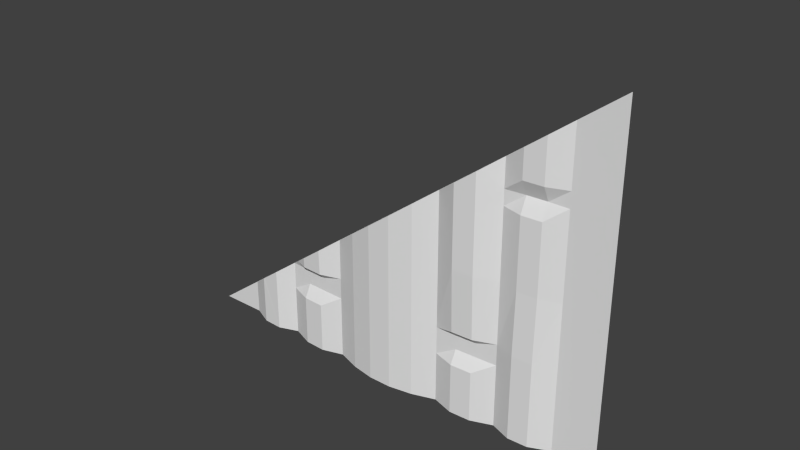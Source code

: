 # Source: stor1_6_slice192rh.blend  (saved by Blender 2.76.0; exported with 4.5.12 LTS)
import bpy
from mathutils import Matrix  # noqa: F401  (used for matrix-valued properties, if any)

bpy.ops.wm.read_factory_settings(use_empty=True)
scene = bpy.context.scene
scene.name = 'Scene'

# ---- collections
col_collection_1 = bpy.data.collections.new('Collection 1'); scene.collection.children.link(col_collection_1)

# ---- materials (node trees are filled in below, after node groups)
mat_stor1_6 = bpy.data.materials.new('stor1_6')
mat_stor1_6.alpha_threshold = 0.0
mat_stor1_6.use_transparent_shadow = False
mat_stor1_6.roughness = 0.5

# ---- material node trees

# ---- world
world_world = bpy.data.worlds.new('World'); scene.world = world_world
world_world.color = (0.05088, 0.05088, 0.05088)
world_world.use_sun_shadow = False
world_world.sun_shadow_jitter_overblur = 0.0
world_world.cycles.sampling_method = 'MANUAL'
world_world.cycles.sample_map_resolution = 256

# ---- meshes
me_stor1_6_slice192rh_meshdata = bpy.data.meshes.new('stor1_6_slice192rh_meshdata')
me_stor1_6_slice192rh_meshdata.from_pydata([(-1.28, 1.28, -1.28), (1.28, 1.28, -1.28), (-0.6795, 1.266, -1.28), (0.6986, 1.266, -1.28), (0.3378, 1.252, -1.28), (-0.3187, 1.252, -1.28), (1.28, 1.28, 0.04257), (0.6986, 1.265, 0.04257), (1.28, 1.28, -0.9169), (-0.6795, 1.266, -0.9169), (0.6986, 1.266, -0.9169), (0.3378, 1.252, -0.9169), (-0.3187, 1.252, -0.9169), (-1.015, 1.28, -1.28), (1.037, 1.28, -1.28), (1.037, 1.28, 0.04257), (1.037, 1.28, -0.9169), (0.9241, 1.28, 0.04257), (0.8114, 1.275, 0.04257), (0.9241, 1.23, -0.9169), (0.8114, 1.225, -0.9169), (0.8114, 1.225, -1.28), (0.9241, 1.23, -1.28), (0.4581, 1.215, -1.28), (0.5784, 1.22, -1.28), (0.5784, 1.21, 0.04257), (0.5784, 1.26, -0.9169), (0.4581, 1.255, -0.9169), (-0.1874, 1.208, -1.28), (-0.05609, 1.185, -1.28), (0.07522, 1.185, -1.28), (0.2065, 1.208, -1.28), (0.2065, 1.208, -0.9169), (0.07522, 1.185, -0.9169), (-0.05609, 1.185, -0.9169), (-0.1874, 1.208, -0.9169), (-0.5592, 1.22, -1.28), (-0.439, 1.215, -1.28), (-0.439, 1.255, -0.9169), (-0.5592, 1.26, -0.9169), (-0.9035, 1.23, -1.28), (-0.7915, 1.225, -1.28), (-0.7915, 1.225, -0.9169), (1.28, 1.28, -0.834), (-0.6795, 1.266, -0.834), (0.6986, 1.266, -0.834), (0.3378, 1.252, -0.834), (-0.3187, 1.252, -0.834), (1.037, 1.28, -0.834), (0.8114, 1.225, -0.834), (0.9241, 1.23, -0.834), (0.4581, 1.255, -0.834), (0.5784, 1.26, -0.834), (-0.1874, 1.208, -0.834), (-0.05609, 1.185, -0.834), (0.07522, 1.185, -0.834), (0.2065, 1.208, -0.834), (-0.5592, 1.26, -0.834), (-0.439, 1.255, -0.834), (1.28, 1.28, -0.9913), (-0.6795, 1.266, -0.9913), (0.6986, 1.266, -0.9913), (0.3378, 1.252, -0.9913), (-0.3187, 1.252, -0.9913), (1.037, 1.28, -0.9913), (0.8114, 1.225, -0.9913), (0.9241, 1.23, -0.9913), (0.4581, 1.215, -0.9913), (0.5784, 1.22, -0.9913), (-0.1874, 1.208, -0.9913), (-0.05609, 1.185, -0.9913), (0.07522, 1.185, -0.9913), (0.2065, 1.208, -0.9913), (-0.5592, 1.22, -0.9913), (-0.439, 1.215, -0.9913), (-0.7915, 1.225, -0.9913), (1.28, 1.28, -0.04331), (0.6986, 1.266, -0.04331), (1.037, 1.28, -0.04331), (0.8114, 1.235, -0.04331), (0.9241, 1.24, -0.04331), (0.4581, 1.205, -0.04331), (0.5784, 1.21, -0.04331), (1.28, 1.28, 0.1285), (0.6986, 1.266, 0.1285), (1.037, 1.28, 0.1285), (0.8114, 1.235, 0.1285), (0.9241, 1.24, 0.1285), (1.28, 1.28, 0.4915), (1.28, 1.28, -0.4386), (0.6986, 1.266, -0.4386), (0.3378, 1.252, -0.4386), (1.037, 1.28, -0.4386), (0.8114, 1.235, -0.4386), (0.9241, 1.24, -0.4386), (0.4581, 1.205, -0.4386), (0.5784, 1.21, -0.4386), (-0.05609, 1.185, -0.4386), (0.07522, 1.185, -0.4386), (0.2065, 1.208, -0.4386), (1.28, 1.28, -0.7956), (0.6986, 1.266, -0.7956), (0.3378, 1.252, -0.7956), (-0.3187, 1.252, -0.7956), (1.037, 1.28, -0.7956), (0.8114, 1.225, -0.7956), (0.9241, 1.23, -0.7956), (0.4581, 1.215, -0.7956), (0.5784, 1.22, -0.7956), (-0.1874, 1.208, -0.7956), (-0.05609, 1.185, -0.7956), (0.07522, 1.185, -0.7956), (0.2065, 1.208, -0.7956), (-0.5592, 1.22, -0.7956), (-0.439, 1.215, -0.7956), (1.505, 1.28, -1.28), (1.28, 1.28, 0.64), (1.037, 1.28, 0.4576), (0.8114, 1.235, 0.2885), (0.6986, 1.266, 0.204), (-0.7915, 1.225, -0.9136), (0.07522, 1.185, -0.2636), (0.3378, 1.252, -0.06662), (-1.015, 1.28, -1.082), (0.4834, 1.206, 0.04257), (0.4581, 1.205, 0.02358), (-0.3187, 1.252, -0.559), (0.9241, 1.24, 0.373), (0.5784, 1.21, 0.1138), (0.2065, 1.208, -0.1651), (0.3689, 1.24, -0.04331), (1.082, 1.28, 0.4915), (-0.5592, 1.218, -0.7394), (0.598, 1.219, 0.1285), (-0.1582, 1.203, -0.4386), (-0.9035, 1.23, -0.9976), (-0.7958, 1.225, -0.9169), (-0.439, 1.211, -0.6492), (-0.1874, 1.208, -0.4606), (-0.6853, 1.263, -0.834), (-0.6795, 1.266, -0.8296), (-0.6342, 1.248, -0.7956), (-0.8951, 1.23, -0.9913), (-0.05609, 1.185, -0.3621)], [], [(78, 76, 6, 15), (82, 77, 7, 25), (74, 63, 12, 38), (72, 62, 11, 32), (68, 61, 10, 26), (75, 60, 9, 42), (64, 59, 8, 16), (66, 64, 16, 19), (80, 78, 15, 17), (77, 79, 18, 7), (79, 80, 17, 18), (61, 65, 20, 10), (65, 66, 19, 20), (62, 67, 27, 11), (67, 68, 26, 27), (81, 82, 25, 124, 125), (63, 69, 35, 12), (69, 70, 34, 35), (70, 71, 33, 34), (71, 72, 32, 33), (60, 73, 39, 9), (73, 74, 38, 39), (39, 38, 58, 57), (9, 39, 57, 44), (33, 32, 56, 55), (34, 33, 55, 54), (35, 34, 54, 53), (12, 35, 53, 47), (27, 26, 52, 51), (11, 27, 51, 46), (20, 19, 50, 49), (10, 20, 49, 45), (19, 16, 48, 50), (38, 12, 47, 58), (32, 11, 46, 56), (26, 10, 45, 52), (42, 9, 44, 139, 120), (16, 8, 43, 48), (40, 41, 75, 142, 135), (13, 40, 135, 123), (36, 37, 74, 73), (2, 36, 73, 60), (30, 31, 72, 71), (29, 30, 71, 70), (28, 29, 70, 69), (5, 28, 69, 63), (23, 24, 68, 67), (4, 23, 67, 62), (21, 22, 66, 65), (3, 21, 65, 61), (22, 14, 64, 66), (0, 13, 123), (14, 1, 59, 64), (41, 2, 60, 75), (24, 3, 61, 68), (31, 4, 62, 72), (37, 5, 63, 74), (98, 99, 129, 121), (97, 98, 121, 143), (95, 96, 82, 81), (91, 95, 81, 130, 122), (93, 94, 80, 79), (90, 93, 79, 77), (94, 92, 78, 80), (99, 91, 122, 129), (96, 90, 77, 82), (92, 89, 76, 78), (25, 7, 84, 133, 128), (15, 6, 83, 85), (17, 15, 85, 87), (7, 18, 86, 84), (18, 17, 87, 86), (85, 83, 88, 131, 117), (87, 85, 117, 127), (84, 86, 118, 119), (86, 87, 127, 118), (104, 100, 89, 92), (108, 101, 90, 96), (112, 102, 91, 99), (114, 103, 126, 137), (106, 104, 92, 94), (101, 105, 93, 90), (105, 106, 94, 93), (102, 107, 95, 91), (107, 108, 96, 95), (103, 109, 138, 126), (109, 110, 97, 134, 138), (110, 111, 98, 97), (111, 112, 99, 98), (113, 114, 137, 132), (57, 58, 114, 113), (44, 57, 113, 141, 140), (55, 56, 112, 111), (54, 55, 111, 110), (53, 54, 110, 109), (47, 53, 109, 103), (51, 52, 108, 107), (46, 51, 107, 102), (49, 50, 106, 105), (45, 49, 105, 101), (50, 48, 104, 106), (58, 47, 103, 114), (56, 46, 102, 112), (52, 45, 101, 108), (48, 43, 100, 104), (22, 21, 3, 14), (24, 23, 4, 3), (31, 30, 29, 28, 5, 4), (37, 36, 2, 5), (41, 40, 13, 2), (14, 3, 4, 5, 2, 13), (132, 141, 113), (120, 136, 42), (128, 124, 25), (119, 133, 84), (136, 142, 75, 42), (140, 139, 44), (125, 130, 81), (116, 131, 88), (143, 134, 97), (136, 120, 139, 140, 123, 135, 142), (132, 137, 126, 140, 141), (143, 121, 129, 122, 126, 138, 134), (124, 128, 133, 119, 122, 130, 125), (127, 117, 119, 118), (116, 0, 123, 140, 126, 122, 119, 117, 131)])
_uv = me_stor1_6_slice192rh_meshdata.uv_layers.new(name='UVMap')
_uv.uv.foreach_set('vector', [0.905, 0.4831, 1.0, 0.4831, 1.0, 0.5166, 0.905, 0.5166, 0.7259, 0.4831, 0.7729, 0.4831, 0.7729, 0.5166, 0.7259, 0.5166, 0.3285, 0.1128, 0.3755, 0.1128, 0.3755, 0.1418, 0.3285, 0.1418, 0.5807, 0.1128, 0.632, 0.1128, 0.632, 0.1418, 0.5807, 0.1418, 0.7259, 0.1128, 0.7729, 0.1128, 0.7729, 0.1418, 0.7259, 0.1418, 0.1908, 0.1128, 0.2346, 0.1128, 0.2346, 0.1418, 0.1908, 0.1418, 0.905, 0.1128, 1.0, 0.1128, 1.0, 0.1418, 0.905, 0.1418, 0.861, 0.1128, 0.905, 0.1128, 0.905, 0.1418, 0.861, 0.1418, 0.861, 0.4831, 0.905, 0.4831, 0.905, 0.5166, 0.861, 0.5166, 0.7729, 0.4831, 0.8169, 0.4831, 0.8169, 0.5166, 0.7729, 0.5166, 0.8169, 0.4831, 0.861, 0.4831, 0.861, 0.5166, 0.8169, 0.5166, 0.7729, 0.1128, 0.8169, 0.1128, 0.8169, 0.1418, 0.7729, 0.1418, 0.8169, 0.1128, 0.861, 0.1128, 0.861, 0.1418, 0.8169, 0.1418, 0.632, 0.1128, 0.6789, 0.1128, 0.6789, 0.1418, 0.632, 0.1418, 0.6789, 0.1128, 0.7259, 0.1128, 0.7259, 0.1418, 0.6789, 0.1418, 0.6789, 0.4831, 0.7259, 0.4831, 0.7259, 0.5166, 0.6888, 0.5166, 0.6789, 0.5092, 0.3755, 0.1128, 0.4268, 0.1128, 0.4268, 0.1418, 0.3755, 0.1418, 0.4268, 0.1128, 0.4781, 0.1128, 0.4781, 0.1418, 0.4268, 0.1418, 0.4781, 0.1128, 0.5294, 0.1128, 0.5294, 0.1418, 0.4781, 0.1418, 0.5294, 0.1128, 0.5807, 0.1128, 0.5807, 0.1418, 0.5294, 0.1418, 0.2346, 0.1128, 0.2815, 0.1128, 0.2815, 0.1418, 0.2346, 0.1418, 0.2815, 0.1128, 0.3285, 0.1128, 0.3285, 0.1418, 0.2815, 0.1418, 0.2815, 0.1418, 0.3285, 0.1418, 0.3285, 0.1742, 0.2815, 0.1742, 0.2346, 0.1418, 0.2815, 0.1418, 0.2815, 0.1742, 0.2346, 0.1742, 0.5294, 0.1418, 0.5807, 0.1418, 0.5807, 0.1742, 0.5294, 0.1742, 0.4781, 0.1418, 0.5294, 0.1418, 0.5294, 0.1742, 0.4781, 0.1742, 0.4268, 0.1418, 0.4781, 0.1418, 0.4781, 0.1742, 0.4268, 0.1742, 0.3755, 0.1418, 0.4268, 0.1418, 0.4268, 0.1742, 0.3755, 0.1742, 0.6789, 0.1418, 0.7259, 0.1418, 0.7259, 0.1742, 0.6789, 0.1742, 0.632, 0.1418, 0.6789, 0.1418, 0.6789, 0.1742, 0.632, 0.1742, 0.8169, 0.1418, 0.861, 0.1418, 0.861, 0.1742, 0.8169, 0.1742, 0.7729, 0.1418, 0.8169, 0.1418, 0.8169, 0.1742, 0.7729, 0.1742, 0.861, 0.1418, 0.905, 0.1418, 0.905, 0.1742, 0.861, 0.1742, 0.3285, 0.1418, 0.3755, 0.1418, 0.3755, 0.1742, 0.3285, 0.1742, 0.5807, 0.1418, 0.632, 0.1418, 0.632, 0.1742, 0.5807, 0.1742, 0.7259, 0.1418, 0.7729, 0.1418, 0.7729, 0.1742, 0.7259, 0.1742, 0.1908, 0.1418, 0.2346, 0.1418, 0.2346, 0.1742, 0.2323, 0.1742, 0.1908, 0.1431, 0.905, 0.1418, 1.0, 0.1418, 1.0, 0.1742, 0.905, 0.1742, 0.1471, 0.0, 0.1908, 0.0, 0.1908, 0.1128, 0.1504, 0.1128, 0.1471, 0.1103, 0.1033, 0.0, 0.1471, 0.0, 0.1471, 0.1103, 0.1033, 0.07751, 0.2815, 0.0, 0.3285, 0.0, 0.3285, 0.1128, 0.2815, 0.1128, 0.2346, 0.0, 0.2815, 0.0, 0.2815, 0.1128, 0.2346, 0.1128, 0.5294, 0.0, 0.5807, 0.0, 0.5807, 0.1128, 0.5294, 0.1128, 0.4781, 0.0, 0.5294, 0.0, 0.5294, 0.1128, 0.4781, 0.1128, 0.4268, 0.0, 0.4781, 0.0, 0.4781, 0.1128, 0.4268, 0.1128, 0.3755, 0.0, 0.4268, 0.0, 0.4268, 0.1128, 0.3755, 0.1128, 0.6789, 0.0, 0.7259, 0.0, 0.7259, 0.1128, 0.6789, 0.1128, 0.632, 0.0, 0.6789, 0.0, 0.6789, 0.1128, 0.632, 0.1128, 0.8169, 0.0, 0.861, 0.0, 0.861, 0.1128, 0.8169, 0.1128, 0.7729, 0.0, 0.8169, 0.0, 0.8169, 0.1128, 0.7729, 0.1128, 0.861, 0.0, 0.905, 0.0, 0.905, 0.1128, 0.861, 0.1128, 0.0, 0.0, 0.1033, 0.0, 0.1033, 0.07751, 0.905, 0.0, 1.0, 0.0, 1.0, 0.1128, 0.905, 0.1128, 0.1908, 0.0, 0.2346, 0.0, 0.2346, 0.1128, 0.1908, 0.1128, 0.7259, 0.0, 0.7729, 0.0, 0.7729, 0.1128, 0.7259, 0.1128, 0.5807, 0.0, 0.632, 0.0, 0.632, 0.1128, 0.5807, 0.1128, 0.3285, 0.0, 0.3755, 0.0, 0.3755, 0.1128, 0.3285, 0.1128, 0.5294, 0.3287, 0.5807, 0.3287, 0.5807, 0.4355, 0.5294, 0.397, 0.4781, 0.3287, 0.5294, 0.3287, 0.5294, 0.397, 0.4781, 0.3586, 0.6789, 0.3287, 0.7259, 0.3287, 0.7259, 0.4831, 0.6789, 0.4831, 0.632, 0.3287, 0.6789, 0.3287, 0.6789, 0.4831, 0.6441, 0.4831, 0.632, 0.474, 0.8169, 0.3287, 0.861, 0.3287, 0.861, 0.4831, 0.8169, 0.4831, 0.7729, 0.3287, 0.8169, 0.3287, 0.8169, 0.4831, 0.7729, 0.4831, 0.861, 0.3287, 0.905, 0.3287, 0.905, 0.4831, 0.861, 0.4831, 0.5807, 0.3287, 0.632, 0.3287, 0.632, 0.474, 0.5807, 0.4355, 0.7259, 0.3287, 0.7729, 0.3287, 0.7729, 0.4831, 0.7259, 0.4831, 0.905, 0.3287, 1.0, 0.3287, 1.0, 0.4831, 0.905, 0.4831, 0.7259, 0.5166, 0.7729, 0.5166, 0.7729, 0.5502, 0.7336, 0.5502, 0.7259, 0.5444, 0.905, 0.5166, 1.0, 0.5166, 1.0, 0.5502, 0.905, 0.5502, 0.861, 0.5166, 0.905, 0.5166, 0.905, 0.5502, 0.861, 0.5502, 0.7729, 0.5166, 0.8169, 0.5166, 0.8169, 0.5502, 0.7729, 0.5502, 0.8169, 0.5166, 0.861, 0.5166, 0.861, 0.5502, 0.8169, 0.5502, 0.905, 0.5502, 1.0, 0.5502, 1.0, 0.692, 0.9226, 0.692, 0.905, 0.6787, 0.861, 0.5502, 0.905, 0.5502, 0.905, 0.6787, 0.861, 0.6457, 0.7729, 0.5502, 0.8169, 0.5502, 0.8169, 0.6127, 0.7729, 0.5797, 0.8169, 0.5502, 0.861, 0.5502, 0.861, 0.6457, 0.8169, 0.6127, 0.905, 0.1892, 1.0, 0.1892, 1.0, 0.3287, 0.905, 0.3287, 0.7259, 0.1892, 0.7729, 0.1892, 0.7729, 0.3287, 0.7259, 0.3287, 0.5807, 0.1892, 0.632, 0.1892, 0.632, 0.3287, 0.5807, 0.3287, 0.3285, 0.1892, 0.3755, 0.1892, 0.3755, 0.2816, 0.3285, 0.2464, 0.861, 0.1892, 0.905, 0.1892, 0.905, 0.3287, 0.861, 0.3287, 0.7729, 0.1892, 0.8169, 0.1892, 0.8169, 0.3287, 0.7729, 0.3287, 0.8169, 0.1892, 0.861, 0.1892, 0.861, 0.3287, 0.8169, 0.3287, 0.632, 0.1892, 0.6789, 0.1892, 0.6789, 0.3287, 0.632, 0.3287, 0.6789, 0.1892, 0.7259, 0.1892, 0.7259, 0.3287, 0.6789, 0.3287, 0.3755, 0.1892, 0.4268, 0.1892, 0.4268, 0.3201, 0.3755, 0.2816, 0.4268, 0.1892, 0.4781, 0.1892, 0.4781, 0.3287, 0.4382, 0.3287, 0.4268, 0.3201, 0.4781, 0.1892, 0.5294, 0.1892, 0.5294, 0.3287, 0.4781, 0.3287, 0.5294, 0.1892, 0.5807, 0.1892, 0.5807, 0.3287, 0.5294, 0.3287, 0.2815, 0.1892, 0.3285, 0.1892, 0.3285, 0.2464, 0.2815, 0.2112, 0.2815, 0.1742, 0.3285, 0.1742, 0.3285, 0.1892, 0.2815, 0.1892, 0.2346, 0.1742, 0.2815, 0.1742, 0.2815, 0.1892, 0.2523, 0.1892, 0.2346, 0.1759, 0.5294, 0.1742, 0.5807, 0.1742, 0.5807, 0.1892, 0.5294, 0.1892, 0.4781, 0.1742, 0.5294, 0.1742, 0.5294, 0.1892, 0.4781, 0.1892, 0.4268, 0.1742, 0.4781, 0.1742, 0.4781, 0.1892, 0.4268, 0.1892, 0.3755, 0.1742, 0.4268, 0.1742, 0.4268, 0.1892, 0.3755, 0.1892, 0.6789, 0.1742, 0.7259, 0.1742, 0.7259, 0.1892, 0.6789, 0.1892, 0.632, 0.1742, 0.6789, 0.1742, 0.6789, 0.1892, 0.632, 0.1892, 0.8169, 0.1742, 0.861, 0.1742, 0.861, 0.1892, 0.8169, 0.1892, 0.7729, 0.1742, 0.8169, 0.1742, 0.8169, 0.1892, 0.7729, 0.1892, 0.861, 0.1742, 0.905, 0.1742, 0.905, 0.1892, 0.861, 0.1892, 0.3285, 0.1742, 0.3755, 0.1742, 0.3755, 0.1892, 0.3285, 0.1892, 0.5807, 0.1742, 0.632, 0.1742, 0.632, 0.1892, 0.5807, 0.1892, 0.7259, 0.1742, 0.7729, 0.1742, 0.7729, 0.1892, 0.7259, 0.1892, 0.905, 0.1742, 1.0, 0.1742, 1.0, 0.1892, 0.905, 0.1892, 0.861, 0.0, 0.8169, 0.0, 0.7729, 0.0, 0.905, 0.0, 0.7259, 0.0, 0.6789, 0.0, 0.632, 0.0, 0.7729, 0.0, 0.5807, 0.0, 0.5294, 0.0, 0.4781, 0.0, 0.4268, 0.0, 0.3755, 0.0, 0.632, 0.0, 0.3285, 0.0, 0.2815, 0.0, 0.2346, 0.0, 0.3755, 0.0, 0.1908, 0.0, 0.1471, 0.0, 0.1033, 0.0, 0.2346, 0.0, 0.905, 0.0, 0.7729, 0.0, 0.632, 0.0, 0.3755, 0.0, 0.2346, 0.0, 0.1033, 0.0, 0.2815, 0.2112, 0.2523, 0.1892, 0.2815, 0.1892, 0.1908, 0.1431, 0.1891, 0.1418, 0.1908, 0.1418, 0.7259, 0.5444, 0.6888, 0.5166, 0.7259, 0.5166, 0.7729, 0.5797, 0.7336, 0.5502, 0.7729, 0.5502, 0.1891, 0.1418, 0.1504, 0.1128, 0.1908, 0.1128, 0.1908, 0.1418, 0.2346, 0.1759, 0.2323, 0.1742, 0.2346, 0.1742, 0.6789, 0.5092, 0.6441, 0.4831, 0.6789, 0.4831, 1.0, 0.75, 0.9226, 0.692, 1.0, 0.692, 0.4781, 0.3586, 0.4382, 0.3287, 0.4781, 0.3287, 0.1891, 0.1418, 0.1908, 0.1431, 0.2323, 0.1742, 0.2346, 0.1759, 0.1033, 0.07751, 0.1471, 0.1103, 0.1504, 0.1128, 0.2815, 0.2112, 0.3285, 0.2464, 0.3755, 0.2816, 0.2346, 0.1759, 0.2523, 0.1892, 0.4781, 0.3586, 0.5294, 0.397, 0.5807, 0.4355, 0.632, 0.474, 0.3755, 0.2816, 0.4268, 0.3201, 0.4382, 0.3287, 0.6888, 0.5166, 0.7259, 0.5444, 0.7336, 0.5502, 0.7729, 0.5797, 0.632, 0.474, 0.6441, 0.4831, 0.6789, 0.5092, 0.861, 0.6457, 0.905, 0.6787, 0.7729, 0.5797, 0.8169, 0.6127, 1.0, 0.75, 0.0, 0.0, 0.1033, 0.07751, 0.2346, 0.1759, 0.3755, 0.2816, 0.632, 0.474, 0.7729, 0.5797, 0.905, 0.6787, 0.9226, 0.692])
_ca = me_stor1_6_slice192rh_meshdata.color_attributes.new('Col', 'BYTE_COLOR', 'CORNER')
_ca.data.foreach_set('color', [0.7305, 0.0, 0.0, 1.0, 0.7305, 0.0, 0.0, 1.0, 0.7305, 0.0, 0.0, 1.0, 0.7305, 0.0, 0.0, 1.0, 0.7305, 0.0, 0.0, 1.0, 0.7305, 0.0, 0.0, 1.0, 0.7305, 0.0, 0.0, 1.0, 0.7305, 0.0, 0.0, 1.0, 0.7305, 0.0, 0.0, 1.0, 0.7305, 0.0, 0.0, 1.0, 0.7305, 0.0, 0.0, 1.0, 0.7305, 0.0, 0.0, 1.0, 0.7305, 0.0, 0.0, 1.0, 0.7305, 0.0, 0.0, 1.0, 0.7305, 0.0, 0.0, 1.0, 0.7305, 0.0, 0.0, 1.0, 0.7305, 0.0, 0.0, 1.0, 0.7305, 0.0, 0.0, 1.0, 0.7305, 0.0, 0.0, 1.0, 0.7305, 0.0, 0.0, 1.0, 0.7305, 0.0, 0.0, 1.0, 0.7305, 0.0, 0.0, 1.0, 0.7305, 0.0, 0.0, 1.0, 0.7305, 0.0, 0.0, 1.0, 0.7305, 0.0, 0.0, 1.0, 0.7305, 0.0, 0.0, 1.0, 0.7305, 0.0, 0.0, 1.0, 0.7305, 0.0, 0.0, 1.0, 0.7305, 0.0, 0.0, 1.0, 0.7305, 0.0, 0.0, 1.0, 0.7305, 0.0, 0.0, 1.0, 0.7305, 0.0, 0.0, 1.0, 0.7305, 0.0, 0.0, 1.0, 0.7305, 0.0, 0.0, 1.0, 0.7305, 0.0, 0.0, 1.0, 0.7305, 0.0, 0.0, 1.0, 0.7305, 0.0, 0.0, 1.0, 0.7305, 0.0, 0.0, 1.0, 0.7305, 0.0, 0.0, 1.0, 0.7305, 0.0, 0.0, 1.0, 0.7305, 0.0, 0.0, 1.0, 0.7305, 0.0, 0.0, 1.0, 0.7305, 0.0, 0.0, 1.0, 0.7305, 0.0, 0.0, 1.0, 0.7305, 0.0, 0.0, 1.0, 0.7305, 0.0, 0.0, 1.0, 0.7305, 0.0, 0.0, 1.0, 0.7305, 0.0, 0.0, 1.0, 0.7305, 0.0, 0.0, 1.0, 0.7305, 0.0, 0.0, 1.0, 0.7305, 0.0, 0.0, 1.0, 0.7305, 0.0, 0.0, 1.0, 0.7305, 0.0, 0.0, 1.0, 0.7305, 0.0, 0.0, 1.0, 0.7305, 0.0, 0.0, 1.0, 0.7305, 0.0, 0.0, 1.0, 0.7305, 0.0, 0.0, 1.0, 0.7305, 0.0, 0.0, 1.0, 0.7305, 0.0, 0.0, 1.0, 0.7305, 0.0, 0.0, 1.0, 0.7305, 0.0, 0.0, 1.0, 0.7305, 0.0, 0.0, 1.0, 0.7305, 0.0, 0.0, 1.0, 0.7305, 0.0, 0.0, 1.0, 0.7305, 0.0, 0.0, 1.0, 0.7305, 0.0, 0.0, 1.0, 0.7305, 0.0, 0.0, 1.0, 0.7305, 0.0, 0.0, 1.0, 0.7305, 0.0, 0.0, 1.0, 0.7305, 0.0, 0.0, 1.0, 0.7305, 0.0, 0.0, 1.0, 0.7305, 0.0, 0.0, 1.0, 0.7305, 0.0, 0.0, 1.0, 0.7305, 0.0, 0.0, 1.0, 0.7305, 0.0, 0.0, 1.0, 0.7305, 0.0, 0.0, 1.0, 0.7305, 0.0, 0.0, 1.0, 0.7305, 0.0, 0.0, 1.0, 0.7305, 0.0, 0.0, 1.0, 0.7305, 0.0, 0.0, 1.0, 0.7305, 0.0, 0.0, 1.0, 0.7305, 0.0, 0.0, 1.0, 0.7305, 0.0, 0.0, 1.0, 0.7305, 0.0, 0.0, 1.0, 0.7305, 0.0, 0.0, 1.0, 0.7305, 0.0, 0.0, 1.0, 0.7305, 0.0, 0.0, 1.0, 0.7305, 0.0, 0.0, 1.0, 0.7305, 0.0, 0.0, 1.0, 0.7305, 0.0, 0.0, 1.0, 0.7305, 0.0, 0.0, 1.0, 0.7305, 0.0, 0.0, 1.0, 0.7305, 0.0, 0.0, 1.0, 0.7305, 0.0, 0.0, 1.0, 0.7305, 0.0, 0.0, 1.0, 0.7305, 0.0, 0.0, 1.0, 0.7305, 0.0, 0.0, 1.0, 0.7305, 0.0, 0.0, 1.0, 0.7305, 0.0, 0.0, 1.0, 0.7305, 0.0, 0.0, 1.0, 0.7305, 0.0, 0.0, 1.0, 0.7305, 0.0, 0.0, 1.0, 0.7305, 0.0, 0.0, 1.0, 0.7305, 0.0, 0.0, 1.0, 0.7305, 0.0, 0.0, 1.0, 0.7305, 0.0, 0.0, 1.0, 0.7305, 0.0, 0.0, 1.0, 0.7305, 0.0, 0.0, 1.0, 0.7305, 0.0, 0.0, 1.0, 0.7305, 0.0, 0.0, 1.0, 0.7305, 0.0, 0.0, 1.0, 0.7305, 0.0, 0.0, 1.0, 0.7305, 0.0, 0.0, 1.0, 0.7305, 0.0, 0.0, 1.0, 0.7305, 0.0, 0.0, 1.0, 0.7305, 0.0, 0.0, 1.0, 0.7305, 0.0, 0.0, 1.0, 0.7305, 0.0, 0.0, 1.0, 0.7305, 0.0, 0.0, 1.0, 0.7305, 0.0, 0.0, 1.0, 0.7305, 0.0, 0.0, 1.0, 0.7305, 0.0, 0.0, 1.0, 0.7305, 0.0, 0.0, 1.0, 0.7305, 0.0, 0.0, 1.0, 0.7305, 0.0, 0.0, 1.0, 0.7305, 0.0, 0.0, 1.0, 0.7305, 0.0, 0.0, 1.0, 0.7305, 0.0, 0.0, 1.0, 0.7305, 0.0, 0.0, 1.0, 0.7305, 0.0, 0.0, 1.0, 0.7305, 0.0, 0.0, 1.0, 0.7305, 0.0, 0.0, 1.0, 0.7305, 0.0, 0.0, 1.0, 0.7305, 0.0, 0.0, 1.0, 0.7305, 0.0, 0.0, 1.0, 0.7305, 0.0, 0.0, 1.0, 0.7305, 0.0, 0.0, 1.0, 0.7305, 0.0, 0.0, 1.0, 0.7305, 0.0, 0.0, 1.0, 0.7305, 0.0, 0.0, 1.0, 0.7305, 0.0, 0.0, 1.0, 0.7305, 0.0, 0.0, 1.0, 0.7305, 0.0, 0.0, 1.0, 0.7305, 0.0, 0.0, 1.0, 0.7305, 0.0, 0.0, 1.0, 0.7305, 0.0, 0.0, 1.0, 0.7305, 0.0, 0.0, 1.0, 0.7305, 0.0, 0.0, 1.0, 0.7305, 0.0, 0.0, 1.0, 0.7305, 0.0, 0.0, 1.0, 0.7305, 0.0, 0.0, 1.0, 0.7305, 0.0, 0.0, 1.0, 0.7305, 0.0, 0.0, 1.0, 0.7305, 0.0, 0.0, 1.0, 0.7305, 0.0, 0.0, 1.0, 0.7305, 0.0, 0.0, 1.0, 0.7305, 0.0, 0.0, 1.0, 0.7305, 0.0, 0.0, 1.0, 0.7305, 0.0, 0.0, 1.0, 0.7305, 0.0, 0.0, 1.0, 0.7305, 0.0, 0.0, 1.0, 0.7305, 0.0, 0.0, 1.0, 0.7305, 0.0, 0.0, 1.0, 0.7305, 0.0, 0.0, 1.0, 0.7305, 0.0, 0.0, 1.0, 0.7305, 0.0, 0.0, 1.0, 0.7305, 0.0, 0.0, 1.0, 0.7305, 0.0, 0.0, 1.0, 0.7305, 0.0, 0.0, 1.0, 0.7305, 0.0, 0.0, 1.0, 0.7305, 0.0, 0.0, 1.0, 0.7305, 0.0, 0.0, 1.0, 0.7305, 0.0, 0.0, 1.0, 0.7305, 0.0, 0.0, 1.0, 0.7305, 0.0, 0.0, 1.0, 0.7305, 0.0, 0.0, 1.0, 0.7305, 0.0, 0.0, 1.0, 0.7305, 0.0, 0.0, 1.0, 0.7305, 0.0, 0.0, 1.0, 0.7305, 0.0, 0.0, 1.0, 0.7305, 0.0, 0.0, 1.0, 0.7305, 0.0, 0.0, 1.0, 0.7305, 0.0, 0.0, 1.0, 0.7305, 0.0, 0.0, 1.0, 0.7305, 0.0, 0.0, 1.0, 0.7305, 0.0, 0.0, 1.0, 0.7305, 0.0, 0.0, 1.0, 0.7305, 0.0, 0.0, 1.0, 0.7305, 0.0, 0.0, 1.0, 0.7305, 0.0, 0.0, 1.0, 0.7305, 0.0, 0.0, 1.0, 0.7305, 0.0, 0.0, 1.0, 0.7305, 0.0, 0.0, 1.0, 0.7305, 0.0, 0.0, 1.0, 0.7305, 0.0, 0.0, 1.0, 0.7305, 0.0, 0.0, 1.0, 0.7305, 0.0, 0.0, 1.0, 0.7305, 0.0, 0.0, 1.0, 0.7305, 0.0, 0.0, 1.0, 0.7305, 0.0, 0.0, 1.0, 0.7305, 0.0, 0.0, 1.0, 0.7305, 0.0, 0.0, 1.0, 0.7305, 0.0, 0.0, 1.0, 0.7305, 0.0, 0.0, 1.0, 0.7305, 0.0, 0.0, 1.0, 0.7305, 0.0, 0.0, 1.0, 0.7305, 0.0, 0.0, 1.0, 0.7305, 0.0, 0.0, 1.0, 0.7305, 0.0, 0.0, 1.0, 0.7305, 0.0, 0.0, 1.0, 0.7305, 0.0, 0.0, 1.0, 0.7305, 0.0, 0.0, 1.0, 0.7305, 0.0, 0.0, 1.0, 0.7305, 0.0, 0.0, 1.0, 0.7305, 0.0, 0.0, 1.0, 0.7305, 0.0, 0.0, 1.0, 0.7305, 0.0, 0.0, 1.0, 0.7305, 0.0, 0.0, 1.0, 0.7305, 0.0, 0.0, 1.0, 0.7305, 0.0, 0.0, 1.0, 0.7305, 0.0, 0.0, 1.0, 0.7305, 0.0, 0.0, 1.0, 0.7305, 0.0, 0.0, 1.0, 0.7305, 0.0, 0.0, 1.0, 0.7305, 0.0, 0.0, 1.0, 0.7305, 0.0, 0.0, 1.0, 0.7305, 0.0, 0.0, 1.0, 0.7305, 0.0, 0.0, 1.0, 0.7305, 0.0, 0.0, 1.0, 0.7305, 0.0, 0.0, 1.0, 0.7305, 0.0, 0.0, 1.0, 0.7305, 0.0, 0.0, 1.0, 0.7305, 0.0, 0.0, 1.0, 0.7305, 0.0, 0.0, 1.0, 0.7305, 0.0, 0.0, 1.0, 0.7305, 0.0, 0.0, 1.0, 0.7305, 0.0, 0.0, 1.0, 0.7305, 0.0, 0.0, 1.0, 0.7305, 0.0, 0.0, 1.0, 0.7305, 0.0, 0.0, 1.0, 0.7305, 0.0, 0.0, 1.0, 0.7305, 0.0, 0.0, 1.0, 0.7305, 0.0, 0.0, 1.0, 0.7305, 0.0, 0.0, 1.0, 0.7305, 0.0, 0.0, 1.0, 0.7305, 0.0, 0.0, 1.0, 0.7305, 0.0, 0.0, 1.0, 0.7305, 0.0, 0.0, 1.0, 0.7305, 0.0, 0.0, 1.0, 0.7305, 0.0, 0.0, 1.0, 0.7305, 0.0, 0.0, 1.0, 0.7305, 0.0, 0.0, 1.0, 0.7305, 0.0, 0.0, 1.0, 0.7305, 0.0, 0.0, 1.0, 0.7305, 0.0, 0.0, 1.0, 0.7305, 0.0, 0.0, 1.0, 0.7305, 0.0, 0.0, 1.0, 0.7305, 0.0, 0.0, 1.0, 0.7305, 0.0, 0.0, 1.0, 0.7305, 0.0, 0.0, 1.0, 0.7305, 0.0, 0.0, 1.0, 0.7305, 0.0, 0.0, 1.0, 0.7305, 0.0, 0.0, 1.0, 0.7305, 0.0, 0.0, 1.0, 0.7305, 0.0, 0.0, 1.0, 0.7305, 0.0, 0.0, 1.0, 0.7305, 0.0, 0.0, 1.0, 0.7305, 0.0, 0.0, 1.0, 0.7305, 0.0, 0.0, 1.0, 0.7305, 0.0, 0.0, 1.0, 0.7305, 0.0, 0.0, 1.0, 0.7305, 0.0, 0.0, 1.0, 0.7305, 0.0, 0.0, 1.0, 0.7305, 0.0, 0.0, 1.0, 0.7305, 0.0, 0.0, 1.0, 0.7305, 0.0, 0.0, 1.0, 0.7305, 0.0, 0.0, 1.0, 0.7305, 0.0, 0.0, 1.0, 0.7305, 0.0, 0.0, 1.0, 0.7305, 0.0, 0.0, 1.0, 0.7305, 0.0, 0.0, 1.0, 0.7305, 0.0, 0.0, 1.0, 0.7305, 0.0, 0.0, 1.0, 0.7305, 0.0, 0.0, 1.0, 0.7305, 0.0, 0.0, 1.0, 0.7305, 0.0, 0.0, 1.0, 0.7305, 0.0, 0.0, 1.0, 0.7305, 0.0, 0.0, 1.0, 0.7305, 0.0, 0.0, 1.0, 0.7305, 0.0, 0.0, 1.0, 0.7305, 0.0, 0.0, 1.0, 0.7305, 0.0, 0.0, 1.0, 0.7305, 0.0, 0.0, 1.0, 0.7305, 0.0, 0.0, 1.0, 0.7305, 0.0, 0.0, 1.0, 0.7305, 0.0, 0.0, 1.0, 0.7305, 0.0, 0.0, 1.0, 0.7305, 0.0, 0.0, 1.0, 0.7305, 0.0, 0.0, 1.0, 0.7305, 0.0, 0.0, 1.0, 0.7305, 0.0, 0.0, 1.0, 0.7305, 0.0, 0.0, 1.0, 0.7305, 0.0, 0.0, 1.0, 0.7305, 0.0, 0.0, 1.0, 0.7305, 0.0, 0.0, 1.0, 0.7305, 0.0, 0.0, 1.0, 0.7305, 0.0, 0.0, 1.0, 0.7305, 0.0, 0.0, 1.0, 0.7305, 0.0, 0.0, 1.0, 0.7305, 0.0, 0.0, 1.0, 0.7305, 0.0, 0.0, 1.0, 0.7305, 0.0, 0.0, 1.0, 0.7305, 0.0, 0.0, 1.0, 0.7305, 0.0, 0.0, 1.0, 0.7305, 0.0, 0.0, 1.0, 0.7305, 0.0, 0.0, 1.0, 0.7305, 0.0, 0.0, 1.0, 0.7305, 0.0, 0.0, 1.0, 0.7305, 0.0, 0.0, 1.0, 0.7305, 0.0, 0.0, 1.0, 0.7305, 0.0, 0.0, 1.0, 0.7305, 0.0, 0.0, 1.0, 0.7305, 0.0, 0.0, 1.0, 0.7305, 0.0, 0.0, 1.0, 0.7305, 0.0, 0.0, 1.0, 0.7305, 0.0, 0.0, 1.0, 0.7305, 0.0, 0.0, 1.0, 0.7305, 0.0, 0.0, 1.0, 0.7305, 0.0, 0.0, 1.0, 0.7305, 0.0, 0.0, 1.0, 0.7305, 0.0, 0.0, 1.0, 0.7305, 0.0, 0.0, 1.0, 0.7305, 0.0, 0.0, 1.0, 0.7305, 0.0, 0.0, 1.0, 0.7305, 0.0, 0.0, 1.0, 0.7305, 0.0, 0.0, 1.0, 0.7305, 0.0, 0.0, 1.0, 0.7305, 0.0, 0.0, 1.0, 0.7305, 0.0, 0.0, 1.0, 0.7305, 0.0, 0.0, 1.0, 0.7305, 0.0, 0.0, 1.0, 0.7305, 0.0, 0.0, 1.0, 0.7305, 0.0, 0.0, 1.0, 0.7305, 0.0, 0.0, 1.0, 0.7305, 0.0, 0.0, 1.0, 0.7305, 0.0, 0.0, 1.0, 0.7305, 0.0, 0.0, 1.0, 0.7305, 0.0, 0.0, 1.0, 0.7305, 0.0, 0.0, 1.0, 0.7305, 0.0, 0.0, 1.0, 0.7305, 0.0, 0.0, 1.0, 0.7305, 0.0, 0.0, 1.0, 0.7305, 0.0, 0.0, 1.0, 0.7305, 0.0, 0.0, 1.0, 0.7305, 0.0, 0.0, 1.0, 0.7305, 0.0, 0.0, 1.0, 0.7305, 0.0, 0.0, 1.0, 0.7305, 0.0, 0.0, 1.0, 0.7305, 0.0, 0.0, 1.0, 0.7305, 0.0, 0.0, 1.0, 0.7305, 0.0, 0.0, 1.0, 0.7305, 0.0, 0.0, 1.0, 0.7305, 0.0, 0.0, 1.0, 0.7305, 0.0, 0.0, 1.0, 0.7305, 0.0, 0.0, 1.0, 0.7305, 0.0, 0.0, 1.0, 0.7305, 0.0, 0.0, 1.0, 0.7305, 0.0, 0.0, 1.0, 0.7305, 0.0, 0.0, 1.0, 0.7305, 0.0, 0.0, 1.0, 0.7305, 0.0, 0.0, 1.0, 0.7305, 0.0, 0.0, 1.0, 0.7305, 0.0, 0.0, 1.0, 0.7305, 0.0, 0.0, 1.0, 0.7305, 0.0, 0.0, 1.0, 0.7305, 0.0, 0.0, 1.0, 0.7305, 0.0, 0.0, 1.0, 0.7305, 0.0, 0.0, 1.0, 0.7305, 0.0, 0.0, 1.0, 0.7305, 0.0, 0.0, 1.0, 0.7305, 0.0, 0.0, 1.0, 0.7305, 0.0, 0.0, 1.0, 0.7305, 0.0, 0.0, 1.0, 0.7305, 0.0, 0.0, 1.0, 0.7305, 0.0, 0.0, 1.0, 0.7305, 0.0, 0.0, 1.0, 0.7305, 0.0, 0.0, 1.0, 0.7305, 0.0, 0.0, 1.0, 0.7305, 0.0, 0.0, 1.0, 0.7305, 0.0, 0.0, 1.0, 0.7305, 0.0, 0.0, 1.0, 0.7305, 0.0, 0.0, 1.0, 0.7305, 0.0, 0.0, 1.0, 0.7305, 0.0, 0.0, 1.0, 0.7305, 0.0, 0.0, 1.0, 0.7305, 0.0, 0.0, 1.0, 0.7305, 0.0, 0.0, 1.0, 0.7305, 0.0, 0.0, 1.0, 0.7305, 0.0, 0.0, 1.0, 0.7305, 0.0, 0.0, 1.0, 0.7305, 0.0, 0.0, 1.0, 0.7305, 0.0, 0.0, 1.0, 0.7305, 0.0, 0.0, 1.0, 0.7305, 0.0, 0.0, 1.0, 0.7305, 0.0, 0.0, 1.0, 0.7305, 0.0, 0.0, 1.0, 0.7305, 0.0, 0.0, 1.0, 0.7305, 0.0, 0.0, 1.0, 0.7305, 0.0, 0.0, 1.0, 0.7305, 0.0, 0.0, 1.0, 0.7305, 0.0, 0.0, 1.0, 0.7305, 0.0, 0.0, 1.0, 0.7305, 0.0, 0.0, 1.0, 0.7305, 0.0, 0.0, 1.0, 0.7305, 0.0, 0.0, 1.0, 0.7305, 0.0, 0.0, 1.0, 0.7305, 0.0, 0.0, 1.0, 0.7305, 0.0, 0.0, 1.0, 0.7305, 0.0, 0.0, 1.0, 0.7305, 0.0, 0.0, 1.0, 0.7305, 0.0, 0.0, 1.0, 0.7305, 0.0, 0.0, 1.0, 0.7305, 0.0, 0.0, 1.0, 0.7305, 0.0, 0.0, 1.0, 0.7305, 0.0, 0.0, 1.0, 0.7305, 0.0, 0.0, 1.0, 0.7305, 0.0, 0.0, 1.0, 0.7305, 0.0, 0.0, 1.0, 0.7305, 0.0, 0.0, 1.0, 0.7305, 0.0, 0.0, 1.0, 0.7305, 0.0, 0.0, 1.0, 0.7305, 0.0, 0.0, 1.0, 0.7305, 0.0, 0.0, 1.0, 0.7305, 0.0, 0.0, 1.0, 0.7305, 0.0, 0.0, 1.0, 0.7305, 0.0, 0.0, 1.0, 0.7305, 0.0, 0.0, 1.0, 0.7305, 0.0, 0.0, 1.0, 0.7305, 0.0, 0.0, 1.0, 0.7305, 0.0, 0.0, 1.0, 0.7305, 0.0, 0.0, 1.0, 0.7305, 0.0, 0.0, 1.0, 0.7305, 0.0, 0.0, 1.0, 0.7305, 0.0, 0.0, 1.0, 0.7305, 0.0, 0.0, 1.0, 0.7305, 0.0, 0.0, 1.0, 0.7305, 0.0, 0.0, 1.0, 0.7305, 0.0, 0.0, 1.0, 0.7305, 0.0, 0.0, 1.0, 0.7305, 0.0, 0.0, 1.0, 0.7305, 0.0, 0.0, 1.0, 0.7305, 0.0, 0.0, 1.0, 0.7305, 0.0, 0.0, 1.0, 0.7305, 0.0, 0.0, 1.0, 0.7305, 0.0, 0.0, 1.0, 0.7305, 0.0, 0.0, 1.0, 0.7305, 0.0, 0.0, 1.0, 0.7305, 0.0, 0.0, 1.0, 0.7305, 0.0, 0.0, 1.0, 0.7305, 0.0, 0.0, 1.0, 0.7305, 0.0, 0.0, 1.0, 0.7305, 0.0, 0.0, 1.0, 0.7305, 0.0, 0.0, 1.0, 0.7305, 0.0, 0.0, 1.0, 0.7305, 0.0, 0.0, 1.0, 0.7305, 0.0, 0.0, 1.0, 0.7305, 0.0, 0.0, 1.0, 0.7305, 0.0, 0.0, 1.0, 0.7305, 0.0, 0.0, 1.0, 0.7305, 0.0, 0.0, 1.0, 0.7305, 0.0, 0.0, 1.0, 0.7305, 0.0, 0.0, 1.0, 0.7305, 0.0, 0.0, 1.0, 0.7305, 0.0, 0.0, 1.0, 0.7305, 0.0, 0.0, 1.0, 0.7305, 0.0, 0.0, 1.0, 0.7305, 0.0, 0.0, 1.0, 0.7305, 0.0, 0.0, 1.0, 0.7305, 0.0, 0.0, 1.0, 0.7305, 0.0, 0.0, 1.0, 0.7305, 0.0, 0.0, 1.0, 0.7305, 0.0, 0.0, 1.0, 0.7305, 0.0, 0.0, 1.0, 0.7305, 0.0, 0.0, 1.0, 0.7305, 0.0, 0.0, 1.0, 0.7305, 0.0, 0.0, 1.0, 0.7305, 0.0, 0.0, 1.0, 0.7305, 0.0, 0.0, 1.0, 0.7305, 0.0, 0.0, 1.0, 0.7305, 0.0, 0.0, 1.0, 0.7305, 0.0, 0.0, 1.0, 0.7305, 0.0, 0.0, 1.0, 0.7305, 0.0, 0.0, 1.0, 0.7305, 0.0, 0.0, 1.0, 0.7305, 0.0, 0.0, 1.0, 0.7305, 0.0, 0.0, 1.0, 0.7305, 0.0, 0.0, 1.0, 0.7305, 0.0, 0.0, 1.0, 0.7305, 0.0, 0.0, 1.0, 0.7305, 0.0, 0.0, 1.0, 0.7305, 0.0, 0.0, 1.0, 0.7305, 0.0, 0.0, 1.0, 0.7305, 0.0, 0.0, 1.0, 0.7305, 0.0, 0.0, 1.0, 0.7305, 0.0, 0.0, 1.0, 0.7305, 0.0, 0.0, 1.0, 0.7305, 0.0, 0.0, 1.0, 0.7305, 0.0, 0.0, 1.0, 0.7305, 0.0, 0.0, 1.0, 0.7305, 0.0, 0.0, 1.0, 0.7305, 0.0, 0.0, 1.0, 0.7305, 0.0, 0.0, 1.0, 0.7305, 0.0, 0.0, 1.0, 0.7305, 0.0, 0.0, 1.0, 0.7305, 0.0, 0.0, 1.0, 0.7305, 0.0, 0.0, 1.0, 0.7305, 0.0, 0.0, 1.0, 0.7305, 0.0, 0.0, 1.0, 0.7305, 0.0, 0.0, 1.0, 0.7305, 0.0, 0.0, 1.0, 0.7305, 0.0, 0.0, 1.0, 0.7305, 0.0, 0.0, 1.0])
me_stor1_6_slice192rh_meshdata.materials.append(mat_stor1_6)
me_stor1_6_slice192rh_meshdata.use_remesh_preserve_volume = False
me_stor1_6_slice192rh_meshdata.use_remesh_preserve_attributes = False
me_stor1_6_slice192rh_meshdata.use_mirror_vertex_groups = False
me_stor1_6_slice192rh_meshdata.update()

# ---- objects
ob_stor1_6_mesh = bpy.data.objects.new('stor1_6_mesh', me_stor1_6_slice192rh_meshdata)

# ---- transforms, parenting, visibility, modifiers, constraints
ob_stor1_6_mesh.location = (0.0, 0.0, 0.0)
ob_stor1_6_mesh.lineart.crease_threshold = 0.0

# ---- collection membership
col_collection_1.objects.link(ob_stor1_6_mesh)

# ---- scene / render settings (as saved in the file)
scene.frame_start = 1; scene.frame_end = 2; scene.frame_set(1)
scene.render.engine = 'BLENDER_EEVEE_NEXT'
scene.render.resolution_percentage = 50
scene.render.dither_intensity = 0.0
scene.cycles.use_denoising = False
scene.cycles.samples = 10
scene.cycles.sampling_pattern = 'TABULATED_SOBOL'
scene.cycles.light_sampling_threshold = 0.0
scene.cycles.use_adaptive_sampling = False
scene.cycles.use_light_tree = False
scene.cycles.blur_glossy = 0.0
scene.cycles.pixel_filter_type = 'GAUSSIAN'
scene.cycles.sample_clamp_indirect = 0.0
scene.view_settings.view_transform = 'Standard'
bpy.context.view_layer.update()

# ---- added for rendering (the .blend has no active camera and no usable light): camera, sun
cam_auto = bpy.data.cameras.new('AutoCamera')
cam_auto.lens = 50.0
cam_auto.sensor_width = 36.0
cam_auto.clip_end = 1000.0
ob_auto_camera = bpy.data.objects.new('AutoCamera', cam_auto)
scene.collection.objects.link(ob_auto_camera)
ob_auto_camera.location = (3.24362, -2.52498, 2.18486)
ob_auto_camera.rotation_euler = (1.09748, -7.21219e-08, 0.694738)
scene.camera = ob_auto_camera
light_auto_sun = bpy.data.lights.new('AutoSun', 'SUN')
light_auto_sun.energy = 3.0
light_auto_sun.angle = 0.0523599
ob_auto_sun = bpy.data.objects.new('AutoSun', light_auto_sun)
scene.collection.objects.link(ob_auto_sun)
ob_auto_sun.rotation_euler = (0.872665, 0.174533, 0.523599)
bpy.context.view_layer.update()

